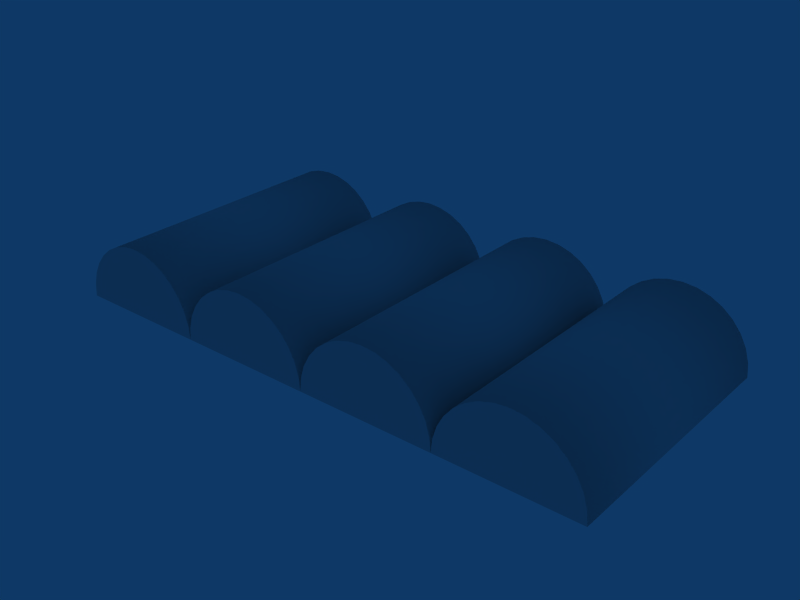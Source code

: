 # Source: ebos_building_ref_003.blend  (saved by Blender 2.79.0; exported with 4.5.12 LTS)
import bpy
from mathutils import Matrix  # noqa: F401  (used for matrix-valued properties, if any)

bpy.ops.wm.read_factory_settings(use_empty=True)
scene = bpy.context.scene
scene.name = 'Scene'

# ---- collections
col_collection_1 = bpy.data.collections.new('Collection 1'); scene.collection.children.link(col_collection_1)

# ---- world
world_world = bpy.data.worlds.new('World'); scene.world = world_world
world_world.color = (0.05656, 0.2208, 0.4)
world_world.use_sun_shadow = False
world_world.sun_shadow_jitter_overblur = 0.0
world_world.cycles.sampling_method = 'NONE'
world_world.cycles.sample_map_resolution = 256

# ---- meshes
me_circle_001 = bpy.data.meshes.new('Circle.001')
me_circle_001.from_pydata([(-18.34, 5.656, 15.0), (-17.35, 4.444, 15.0), (-16.61, 3.061, 15.0), (-16.15, 1.56, 15.0), (-16.0, -2.184e-06, 15.0), (-31.99, 4.935e-06, 15.0), (-31.84, 1.56, 15.0), (-31.39, 3.061, 15.0), (-30.65, 4.444, 15.0), (-29.65, 5.656, 15.0), (-28.44, 6.65, 15.0), (-27.06, 7.389, 15.0), (-25.56, 7.845, 15.0), (-24.0, 7.998, 15.0), (-22.44, 7.845, 15.0), (-20.94, 7.389, 15.0), (-19.55, 6.65, 15.0), (-18.34, 5.656, -15.0), (-17.35, 4.444, -15.0), (-16.61, 3.061, -15.0), (-16.15, 1.56, -15.0), (-16.0, 8.083e-08, -15.0), (-31.99, 7.2e-06, -15.0), (-31.84, 1.56, -15.0), (-31.39, 3.061, -15.0), (-30.65, 4.444, -15.0), (-29.65, 5.656, -15.0), (-28.44, 6.65, -15.0), (-27.06, 7.389, -15.0), (-25.56, 7.845, -15.0), (-24.0, 7.998, -15.0), (-22.44, 7.845, -15.0), (-20.94, 7.389, -15.0), (-19.55, 6.65, -15.0)], [], [(17, 0, 1, 18), (2, 19, 18, 1), (3, 20, 19, 2), (4, 21, 20, 3), (6, 23, 22, 5), (7, 24, 23, 6), (8, 25, 24, 7), (9, 26, 25, 8), (10, 27, 26, 9), (11, 28, 27, 10), (12, 29, 28, 11), (13, 30, 29, 12), (14, 31, 30, 13), (15, 32, 31, 14), (16, 33, 32, 15), (16, 0, 17, 33), (3, 6, 5, 4), (2, 7, 6, 3), (1, 8, 7, 2), (0, 9, 8, 1), (0, 16, 10, 9), (10, 16, 15, 11), (11, 15, 14, 12), (12, 14, 13), (20, 21, 22, 23), (19, 20, 23, 24), (18, 19, 24, 25), (17, 18, 25, 26), (17, 26, 27, 33), (27, 28, 32, 33), (28, 29, 31, 32), (29, 30, 31)])
me_circle_001.polygons.foreach_set('use_smooth', [1, 1, 1, 1, 1, 1, 1, 1, 1, 1, 1, 1, 1, 1, 1, 1, 0, 0, 0, 0, 0, 0, 0, 0, 0, 0, 0, 0, 0, 0, 0, 0])
_uv = me_circle_001.uv_layers.new(name='UVTex')
_uv.uv.foreach_set('vector', [0.9463, 0.2576, 0.05366, 0.2576, 0.05366, 0.03147, 0.9463, 0.03147, 0.05366, 0.03147, 0.9463, 0.03147, 0.9463, 0.2576, 0.05366, 0.2576, 0.05366, 0.03147, 0.9463, 0.03147, 0.9463, 0.2576, 0.05366, 0.2576, 0.05366, 0.03147, 0.9463, 0.03147, 0.9463, 0.2576, 0.05366, 0.2576, 0.05366, 0.03147, 0.9463, 0.03147, 0.9463, 0.2576, 0.05366, 0.2576, 0.05366, 0.03147, 0.9463, 0.03147, 0.9463, 0.2576, 0.05366, 0.2576, 0.05366, 0.03147, 0.9463, 0.03147, 0.9463, 0.2576, 0.05366, 0.2576, 0.05366, 0.03147, 0.9463, 0.03147, 0.9463, 0.2576, 0.05366, 0.2576, 0.05366, 0.03147, 0.9463, 0.03147, 0.9463, 0.2576, 0.05366, 0.2576, 0.05366, 0.03147, 0.9463, 0.03147, 0.9463, 0.2576, 0.05366, 0.2576, 0.05366, 0.03147, 0.9463, 0.03147, 0.9463, 0.2576, 0.05366, 0.2576, 0.05366, 0.03147, 0.9463, 0.03147, 0.9463, 0.2576, 0.05366, 0.2576, 0.05366, 0.03147, 0.9463, 0.03147, 0.9463, 0.2576, 0.05366, 0.2576, 0.05366, 0.03147, 0.9463, 0.03147, 0.9463, 0.2576, 0.05366, 0.2576, 0.05366, 0.03147, 0.9463, 0.03147, 0.9463, 0.2576, 0.05366, 0.2576, 0.05366, 0.2576, 0.05366, 0.03147, 0.9463, 0.03147, 0.9463, 0.2576, 0.4062, 0.2539, 0.4068, 0.05367, 0.6057, 0.05367, 0.6055, 0.2539, 0.4219, 0.2539, 0.4219, 0.05469, 0.5938, 0.05469, 0.5938, 0.2539, 0.4062, 0.2383, 0.4062, 0.07031, 0.6055, 0.07031, 0.6055, 0.2383, 0.4336, 0.2539, 0.4336, 0.05469, 0.582, 0.05469, 0.582, 0.2539, 0.5625, 0.2539, 0.4492, 0.2539, 0.4492, 0.05469, 0.5625, 0.05469, 0.4531, 0.2539, 0.4531, 0.05469, 0.5586, 0.05469, 0.5586, 0.2539, 0.4648, 0.2539, 0.4648, 0.05469, 0.5469, 0.05469, 0.5469, 0.2539, 0.4922, 0.2539, 0.4922, 0.05469, 0.5195, 0.05469, 0.6055, 0.2539, 0.4062, 0.2539, 0.4062, 0.05469, 0.6055, 0.05469, 0.5938, 0.2539, 0.4219, 0.2539, 0.4219, 0.05469, 0.5938, 0.05469, 0.5938, 0.2539, 0.4219, 0.2539, 0.4219, 0.05469, 0.5938, 0.05469, 0.582, 0.2539, 0.4336, 0.2539, 0.4336, 0.05469, 0.582, 0.05469, 0.5625, 0.05469, 0.5625, 0.2539, 0.4492, 0.2539, 0.4492, 0.05469, 0.5586, 0.2539, 0.4531, 0.2539, 0.4531, 0.05469, 0.5586, 0.05469, 0.5469, 0.2539, 0.4648, 0.2539, 0.4648, 0.05469, 0.5469, 0.05469, 0.4922, 0.2539, 0.5195, 0.05469, 0.4922, 0.05469])
me_circle_001.use_remesh_preserve_volume = False
me_circle_001.use_remesh_preserve_attributes = False
me_circle_001.use_mirror_vertex_groups = False
me_circle_001.update()
me_circle = bpy.data.meshes.new('Circle')
me_circle.from_pydata([(-2.344, 5.656, 15.0), (-1.35, 4.444, 15.0), (-0.6105, 3.061, 15.0), (-0.1554, 1.56, 15.0), (-0.001698, -2.184e-06, 15.0), (-16.0, 4.935e-06, 15.0), (-15.84, 1.56, 15.0), (-15.39, 3.061, 15.0), (-14.65, 4.444, 15.0), (-13.66, 5.656, 15.0), (-12.44, 6.65, 15.0), (-11.06, 7.389, 15.0), (-9.56, 7.845, 15.0), (-8.0, 7.998, 15.0), (-6.44, 7.845, 15.0), (-4.939, 7.389, 15.0), (-3.556, 6.65, 15.0), (-2.344, 5.656, -15.0), (-1.35, 4.444, -15.0), (-0.6105, 3.061, -15.0), (-0.1554, 1.56, -15.0), (-0.001698, 8.083e-08, -15.0), (-16.0, 7.2e-06, -15.0), (-15.84, 1.56, -15.0), (-15.39, 3.061, -15.0), (-14.65, 4.444, -15.0), (-13.66, 5.656, -15.0), (-12.44, 6.65, -15.0), (-11.06, 7.389, -15.0), (-9.56, 7.845, -15.0), (-8.0, 7.998, -15.0), (-6.44, 7.845, -15.0), (-4.939, 7.389, -15.0), (-3.556, 6.65, -15.0)], [], [(17, 0, 1, 18), (2, 19, 18, 1), (3, 20, 19, 2), (4, 21, 20, 3), (6, 23, 22, 5), (7, 24, 23, 6), (8, 25, 24, 7), (9, 26, 25, 8), (10, 27, 26, 9), (11, 28, 27, 10), (12, 29, 28, 11), (13, 30, 29, 12), (14, 31, 30, 13), (15, 32, 31, 14), (16, 33, 32, 15), (16, 0, 17, 33), (3, 6, 5, 4), (2, 7, 6, 3), (1, 8, 7, 2), (0, 9, 8, 1), (0, 16, 10, 9), (10, 16, 15, 11), (11, 15, 14, 12), (12, 14, 13), (20, 21, 22, 23), (19, 20, 23, 24), (18, 19, 24, 25), (17, 18, 25, 26), (17, 26, 27, 33), (27, 28, 32, 33), (28, 29, 31, 32), (29, 30, 31)])
me_circle.polygons.foreach_set('use_smooth', [1, 1, 1, 1, 1, 1, 1, 1, 1, 1, 1, 1, 1, 1, 1, 1, 0, 0, 0, 0, 0, 0, 0, 0, 0, 0, 0, 0, 0, 0, 0, 0])
_uv = me_circle.uv_layers.new(name='UVTex')
_uv.uv.foreach_set('vector', [0.9463, 0.2576, 0.05366, 0.2576, 0.05366, 0.03147, 0.9463, 0.03147, 0.05366, 0.03147, 0.9463, 0.03147, 0.9463, 0.2576, 0.05366, 0.2576, 0.05366, 0.03147, 0.9463, 0.03147, 0.9463, 0.2576, 0.05366, 0.2576, 0.05366, 0.03147, 0.9463, 0.03147, 0.9463, 0.2576, 0.05366, 0.2576, 0.05366, 0.03147, 0.9463, 0.03147, 0.9463, 0.2576, 0.05366, 0.2576, 0.05366, 0.03147, 0.9463, 0.03147, 0.9463, 0.2576, 0.05366, 0.2576, 0.05366, 0.03147, 0.9463, 0.03147, 0.9463, 0.2576, 0.05366, 0.2576, 0.05366, 0.03147, 0.9463, 0.03147, 0.9463, 0.2576, 0.05366, 0.2576, 0.05366, 0.03147, 0.9463, 0.03147, 0.9463, 0.2576, 0.05366, 0.2576, 0.05366, 0.03147, 0.9463, 0.03147, 0.9463, 0.2576, 0.05366, 0.2576, 0.05366, 0.03147, 0.9463, 0.03147, 0.9463, 0.2576, 0.05366, 0.2576, 0.05366, 0.03147, 0.9463, 0.03147, 0.9463, 0.2576, 0.05366, 0.2576, 0.05366, 0.03147, 0.9463, 0.03147, 0.9463, 0.2576, 0.05366, 0.2576, 0.05366, 0.03147, 0.9463, 0.03147, 0.9463, 0.2576, 0.05366, 0.2576, 0.05366, 0.03147, 0.9463, 0.03147, 0.9463, 0.2576, 0.05366, 0.2576, 0.05366, 0.2576, 0.05366, 0.03147, 0.9463, 0.03147, 0.9463, 0.2576, 0.4062, 0.2461, 0.4062, 0.04688, 0.6055, 0.04688, 0.6055, 0.2461, 0.4219, 0.2461, 0.4219, 0.04688, 0.5938, 0.04688, 0.5938, 0.2461, 0.4062, 0.2305, 0.4062, 0.0625, 0.6055, 0.0625, 0.6055, 0.2305, 0.4336, 0.2461, 0.4336, 0.04688, 0.582, 0.04688, 0.582, 0.2461, 0.5625, 0.2461, 0.4492, 0.2461, 0.4492, 0.04688, 0.5625, 0.04688, 0.4531, 0.2461, 0.4531, 0.04688, 0.5586, 0.04688, 0.5586, 0.2461, 0.4648, 0.2461, 0.4648, 0.04688, 0.5469, 0.04688, 0.5469, 0.2461, 0.4922, 0.2461, 0.4922, 0.04688, 0.5195, 0.04688, 0.6055, 0.2461, 0.4062, 0.2461, 0.4062, 0.04688, 0.6055, 0.04688, 0.5938, 0.2461, 0.4219, 0.2461, 0.4219, 0.04688, 0.5938, 0.04688, 0.5938, 0.2461, 0.4219, 0.2461, 0.4219, 0.04688, 0.5938, 0.04688, 0.582, 0.2461, 0.4336, 0.2461, 0.4336, 0.04688, 0.582, 0.04688, 0.5625, 0.04688, 0.5625, 0.2461, 0.4492, 0.2461, 0.4492, 0.04688, 0.5586, 0.2461, 0.4531, 0.2461, 0.4531, 0.04688, 0.5586, 0.04688, 0.5469, 0.2461, 0.4648, 0.2461, 0.4648, 0.04688, 0.5469, 0.04688, 0.4922, 0.2461, 0.5195, 0.04688, 0.4922, 0.04688])
me_circle.use_remesh_preserve_volume = False
me_circle.use_remesh_preserve_attributes = False
me_circle.use_mirror_vertex_groups = False
me_circle.update()

# ---- objects
ob_circle_001 = bpy.data.objects.new('Circle.001', me_circle_001)
ob_circle = bpy.data.objects.new('Circle', me_circle)

# ---- transforms, parenting, visibility, modifiers, constraints
ob_circle_001.location = (0.0, 9.537e-07, 0.0)
ob_circle_001.rotation_euler = (1.571, -0.0, -0.0)
ob_circle_001.lock_rotations_4d = False
ob_circle_001.empty_display_type = 'ARROWS'
ob_circle_001.lineart.crease_threshold = 0.0
_m = ob_circle_001.modifiers.new('Mirror', 'MIRROR')
ob_circle.location = (0.0, -9.537e-07, 0.0)
ob_circle.rotation_euler = (1.571, -0.0, -0.0)
ob_circle.lock_rotations_4d = False
ob_circle.empty_display_type = 'ARROWS'
ob_circle.lineart.crease_threshold = 0.0
_m = ob_circle.modifiers.new('Mirror', 'MIRROR')

# ---- collection membership
col_collection_1.objects.link(ob_circle_001)
col_collection_1.objects.link(ob_circle)

# ---- scene / render settings (as saved in the file)
scene.frame_start = 1; scene.frame_end = 250; scene.frame_set(1)
scene.render.engine = 'BLENDER_EEVEE_NEXT'
scene.render.image_settings.file_format = 'JPEG'
scene.render.image_settings.color_mode = 'RGB'
scene.render.image_settings.compression = 90
scene.render.resolution_x = 800
scene.render.resolution_y = 600
scene.render.pixel_aspect_x = 100.0
scene.render.pixel_aspect_y = 100.0
scene.render.fps = 25
scene.render.dither_intensity = 0.0
scene.render.use_compositing = False
scene.render.use_sequencer = False
scene.render.bake_margin = 2
scene.render.bake_bias = 0.0
scene.render.use_stamp_time = False
scene.render.use_stamp_date = False
scene.render.use_stamp_frame = False
scene.render.use_stamp_camera = False
scene.render.use_stamp_scene = False
scene.render.use_stamp_filename = False
scene.render.use_stamp_render_time = False
scene.render.stamp_font_size = 0
scene.cycles.use_denoising = False
scene.cycles.samples = 10
scene.cycles.sampling_pattern = 'TABULATED_SOBOL'
scene.cycles.light_sampling_threshold = 0.0
scene.cycles.use_adaptive_sampling = False
scene.cycles.use_light_tree = False
scene.cycles.blur_glossy = 0.0
scene.cycles.volume_bounces = 1
scene.cycles.pixel_filter_type = 'GAUSSIAN'
scene.cycles.sample_clamp_indirect = 0.0
scene.view_settings.view_transform = 'Raw'
bpy.context.view_layer.update()

# ---- added for rendering (the .blend has no active camera): camera
cam_auto = bpy.data.cameras.new('AutoCamera')
cam_auto.lens = 50.0
cam_auto.sensor_width = 36.0
cam_auto.clip_end = 1154.89
ob_auto_camera = bpy.data.objects.new('AutoCamera', cam_auto)
scene.collection.objects.link(ob_auto_camera)
ob_auto_camera.location = (65.806, -78.9672, 56.6439)
ob_auto_camera.rotation_euler = (1.09748, -7.21219e-08, 0.694738)
scene.camera = ob_auto_camera
bpy.context.view_layer.update()
